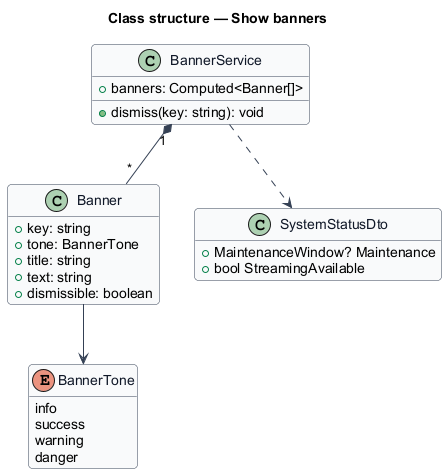

The diagram above was rendered by PlantUML. Its source (embedded in the PNG):
@startuml
skinparam backgroundColor #FFFFFF
skinparam shadowing false
skinparam roundcorner 8
skinparam defaultFontName Arial
skinparam ArrowColor #344054
skinparam class {
  BorderColor #344054
  FontColor #101828
  BackgroundColor #F9FAFB
}
hide empty members
title Class structure — Show banners

enum BannerTone {
  info
  success
  warning
  danger
}
class Banner {
  +key: string
  +tone: BannerTone
  +title: string
  +text: string
  +dismissible: boolean
}
class BannerService {
  +banners: Computed<Banner[]>
  +dismiss(key: string): void
}
class SystemStatusDto {
  +MaintenanceWindow? Maintenance
  +bool StreamingAvailable
}
Banner --> BannerTone
BannerService "1" *-- "*" Banner
BannerService ..> SystemStatusDto
@enduml